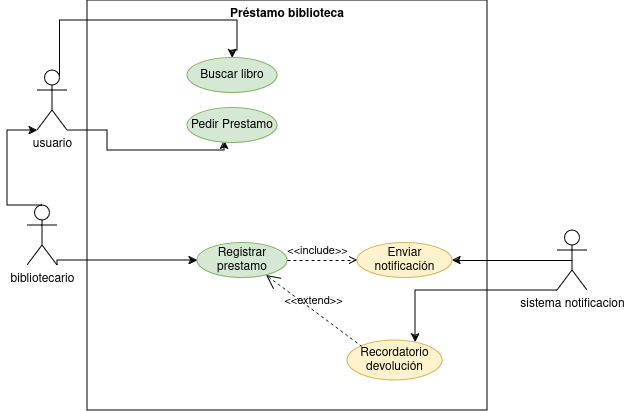

The diagram above was exported from draw.io. Its source (the exported page's mxGraphModel, read from the mxfile embedded in the PNG):
<mxGraphModel dx="1434" dy="754" grid="1" gridSize="10" guides="1" tooltips="1" connect="1" arrows="1" fold="1" page="1" pageScale="1" pageWidth="827" pageHeight="1169" math="0" shadow="0">
  <root>
    <mxCell id="0" />
    <mxCell id="1" parent="0" />
    <mxCell id="HFn77YV20ySGUaIbf4O2-18" value="Préstamo biblioteca" style="shape=rect;html=1;verticalAlign=top;fontStyle=1;whiteSpace=wrap;align=center;fillColor=none;" parent="1" vertex="1">
      <mxGeometry x="250" y="60" width="400" height="410" as="geometry" />
    </mxCell>
    <mxCell id="HFn77YV20ySGUaIbf4O2-12" style="edgeStyle=orthogonalEdgeStyle;rounded=0;orthogonalLoop=1;jettySize=auto;html=1;exitX=0.5;exitY=0.5;exitDx=0;exitDy=0;exitPerimeter=0;entryX=1;entryY=0.5;entryDx=0;entryDy=0;" parent="1" source="C_g7VO4HGvQzsPacIMcH-8" target="C_g7VO4HGvQzsPacIMcH-34" edge="1">
      <mxGeometry relative="1" as="geometry" />
    </mxCell>
    <mxCell id="HFn77YV20ySGUaIbf4O2-16" style="edgeStyle=orthogonalEdgeStyle;rounded=0;orthogonalLoop=1;jettySize=auto;html=1;exitX=0;exitY=1;exitDx=0;exitDy=0;exitPerimeter=0;" parent="1" source="C_g7VO4HGvQzsPacIMcH-8" target="HFn77YV20ySGUaIbf4O2-2" edge="1">
      <mxGeometry relative="1" as="geometry">
        <Array as="points">
          <mxPoint x="578" y="350" />
        </Array>
      </mxGeometry>
    </mxCell>
    <mxCell id="C_g7VO4HGvQzsPacIMcH-8" value="sistema notificacion" style="shape=umlActor;html=1;verticalLabelPosition=bottom;verticalAlign=top;align=center;rounded=0;labelBackgroundColor=none;" parent="1" vertex="1">
      <mxGeometry x="720" y="290" width="30" height="60" as="geometry" />
    </mxCell>
    <mxCell id="HFn77YV20ySGUaIbf4O2-5" style="edgeStyle=orthogonalEdgeStyle;rounded=0;orthogonalLoop=1;jettySize=auto;html=1;exitX=1;exitY=1;exitDx=0;exitDy=0;exitPerimeter=0;entryX=0.411;entryY=0.929;entryDx=0;entryDy=0;entryPerimeter=0;" parent="1" source="C_g7VO4HGvQzsPacIMcH-9" target="C_g7VO4HGvQzsPacIMcH-23" edge="1">
      <mxGeometry relative="1" as="geometry">
        <Array as="points">
          <mxPoint x="270" y="190" />
          <mxPoint x="270" y="210" />
          <mxPoint x="387" y="210" />
        </Array>
      </mxGeometry>
    </mxCell>
    <mxCell id="C_g7VO4HGvQzsPacIMcH-9" value="&lt;div&gt;usuario&lt;/div&gt;&lt;div&gt;&lt;br&gt;&lt;/div&gt;" style="shape=umlActor;html=1;verticalLabelPosition=bottom;verticalAlign=top;align=center;rounded=0;labelBackgroundColor=none;" parent="1" vertex="1">
      <mxGeometry x="200" y="130" width="30" height="60" as="geometry" />
    </mxCell>
    <mxCell id="C_g7VO4HGvQzsPacIMcH-19" value="&lt;div&gt;Buscar libro&lt;/div&gt;" style="ellipse;whiteSpace=wrap;html=1;rounded=0;labelBackgroundColor=none;fillColor=#d5e8d4;strokeColor=#82b366;" parent="1" vertex="1">
      <mxGeometry x="350" y="117.5" width="90" height="35" as="geometry" />
    </mxCell>
    <mxCell id="C_g7VO4HGvQzsPacIMcH-23" value="&lt;div&gt;Pedir Prestamo&lt;br&gt;&lt;/div&gt;" style="ellipse;whiteSpace=wrap;html=1;rounded=0;labelBackgroundColor=none;fillColor=#d5e8d4;strokeColor=#82b366;" parent="1" vertex="1">
      <mxGeometry x="350" y="167.5" width="90" height="35" as="geometry" />
    </mxCell>
    <mxCell id="C_g7VO4HGvQzsPacIMcH-24" value="&lt;div&gt;Registrar prestamo&lt;br&gt;&lt;/div&gt;" style="ellipse;whiteSpace=wrap;html=1;rounded=0;labelBackgroundColor=none;fillColor=#d5e8d4;strokeColor=#82b366;" parent="1" vertex="1">
      <mxGeometry x="360" y="302.5" width="90" height="35" as="geometry" />
    </mxCell>
    <mxCell id="C_g7VO4HGvQzsPacIMcH-34" value="Enviar notificación" style="ellipse;whiteSpace=wrap;html=1;rounded=0;labelBackgroundColor=none;fillColor=#fff2cc;strokeColor=#d6b656;" parent="1" vertex="1">
      <mxGeometry x="520" y="302.5" width="95" height="35" as="geometry" />
    </mxCell>
    <mxCell id="HFn77YV20ySGUaIbf4O2-7" style="edgeStyle=orthogonalEdgeStyle;rounded=0;orthogonalLoop=1;jettySize=auto;html=1;exitX=0.5;exitY=0;exitDx=0;exitDy=0;exitPerimeter=0;" parent="1" source="C_g7VO4HGvQzsPacIMcH-36" target="C_g7VO4HGvQzsPacIMcH-9" edge="1">
      <mxGeometry relative="1" as="geometry">
        <Array as="points">
          <mxPoint x="170" y="265" />
          <mxPoint x="170" y="190" />
        </Array>
      </mxGeometry>
    </mxCell>
    <mxCell id="HFn77YV20ySGUaIbf4O2-9" style="edgeStyle=orthogonalEdgeStyle;rounded=0;orthogonalLoop=1;jettySize=auto;html=1;exitX=1;exitY=1;exitDx=0;exitDy=0;exitPerimeter=0;entryX=0;entryY=0.5;entryDx=0;entryDy=0;" parent="1" source="C_g7VO4HGvQzsPacIMcH-36" target="C_g7VO4HGvQzsPacIMcH-24" edge="1">
      <mxGeometry relative="1" as="geometry">
        <Array as="points">
          <mxPoint x="220" y="320" />
        </Array>
      </mxGeometry>
    </mxCell>
    <mxCell id="C_g7VO4HGvQzsPacIMcH-36" value="&lt;div&gt;bibliotecario&lt;/div&gt;&lt;div&gt;&lt;br&gt;&lt;/div&gt;" style="shape=umlActor;html=1;verticalLabelPosition=bottom;verticalAlign=top;align=center;rounded=0;labelBackgroundColor=none;" parent="1" vertex="1">
      <mxGeometry x="190" y="265" width="30" height="60" as="geometry" />
    </mxCell>
    <mxCell id="HFn77YV20ySGUaIbf4O2-2" value="Recordatorio devolución" style="ellipse;whiteSpace=wrap;html=1;rounded=0;labelBackgroundColor=none;fillColor=#fff2cc;strokeColor=#d6b656;" parent="1" vertex="1">
      <mxGeometry x="510" y="400" width="95" height="40" as="geometry" />
    </mxCell>
    <mxCell id="HFn77YV20ySGUaIbf4O2-6" style="edgeStyle=orthogonalEdgeStyle;rounded=0;orthogonalLoop=1;jettySize=auto;html=1;exitX=0.75;exitY=0.1;exitDx=0;exitDy=0;exitPerimeter=0;entryX=0.5;entryY=0;entryDx=0;entryDy=0;" parent="1" source="C_g7VO4HGvQzsPacIMcH-9" target="C_g7VO4HGvQzsPacIMcH-19" edge="1">
      <mxGeometry relative="1" as="geometry">
        <Array as="points">
          <mxPoint x="223" y="80" />
          <mxPoint x="400" y="80" />
          <mxPoint x="400" y="110" />
          <mxPoint x="395" y="110" />
        </Array>
      </mxGeometry>
    </mxCell>
    <mxCell id="HFn77YV20ySGUaIbf4O2-15" value="&amp;lt;&amp;lt;include&amp;gt;&amp;gt;" style="edgeStyle=none;html=1;endArrow=open;verticalAlign=bottom;dashed=1;labelBackgroundColor=none;rounded=0;exitX=1;exitY=0.5;exitDx=0;exitDy=0;" parent="1" source="C_g7VO4HGvQzsPacIMcH-24" edge="1">
      <mxGeometry x="-0.1429" width="160" relative="1" as="geometry">
        <mxPoint x="440" y="320" as="sourcePoint" />
        <mxPoint x="520" y="320" as="targetPoint" />
        <mxPoint as="offset" />
      </mxGeometry>
    </mxCell>
    <mxCell id="HFn77YV20ySGUaIbf4O2-17" value="&amp;lt;&amp;lt;extend&amp;gt;&amp;gt;" style="edgeStyle=none;html=1;startArrow=open;endArrow=none;startSize=12;verticalAlign=bottom;dashed=1;labelBackgroundColor=none;rounded=0;exitX=0.767;exitY=0.929;exitDx=0;exitDy=0;exitPerimeter=0;entryX=0;entryY=0;entryDx=0;entryDy=0;" parent="1" source="C_g7VO4HGvQzsPacIMcH-24" target="HFn77YV20ySGUaIbf4O2-2" edge="1">
      <mxGeometry width="160" relative="1" as="geometry">
        <mxPoint x="380" y="400" as="sourcePoint" />
        <mxPoint x="540" y="400" as="targetPoint" />
      </mxGeometry>
    </mxCell>
  </root>
</mxGraphModel>